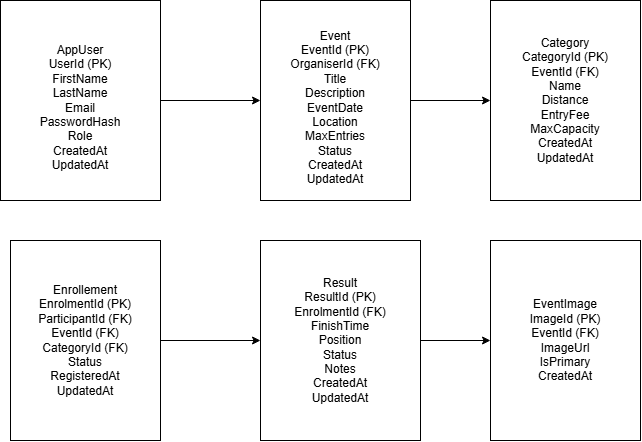

The diagram above was exported from draw.io. Its source (the exported page's mxGraphModel, read from the mxfile embedded in the PNG):
<mxGraphModel dx="860" dy="1565" grid="1" gridSize="10" guides="1" tooltips="1" connect="1" arrows="1" fold="1" page="1" pageScale="1" pageWidth="850" pageHeight="1100" math="0" shadow="0">
  <root>
    <mxCell id="0" />
    <mxCell id="1" parent="0" />
    <mxCell id="9G5rKcH763O9GrjRdcs9-16" edge="1" parent="1" source="9G5rKcH763O9GrjRdcs9-3" style="edgeStyle=orthogonalEdgeStyle;rounded=0;orthogonalLoop=1;jettySize=auto;html=1;" target="9G5rKcH763O9GrjRdcs9-4" value="">
      <mxGeometry relative="1" as="geometry" />
    </mxCell>
    <mxCell id="9G5rKcH763O9GrjRdcs9-3" parent="1" style="rounded=0;whiteSpace=wrap;html=1;" value="&lt;br&gt;&lt;div&gt;AppUser&lt;/div&gt;&lt;div&gt;&lt;div&gt;UserId (PK)&lt;/div&gt;&lt;div&gt;FirstName&lt;/div&gt;&lt;div&gt;LastName&lt;/div&gt;&lt;div&gt;Email&lt;/div&gt;&lt;div&gt;PasswordHash&lt;/div&gt;&lt;div&gt;Role&lt;/div&gt;&lt;div&gt;CreatedAt&lt;/div&gt;&lt;div&gt;UpdatedAt&lt;/div&gt;&lt;/div&gt;" vertex="1">
      <mxGeometry height="200" width="160" x="10" y="-80" as="geometry" />
    </mxCell>
    <mxCell id="9G5rKcH763O9GrjRdcs9-15" edge="1" parent="1" source="9G5rKcH763O9GrjRdcs9-4" style="edgeStyle=orthogonalEdgeStyle;rounded=0;orthogonalLoop=1;jettySize=auto;html=1;" target="9G5rKcH763O9GrjRdcs9-5" value="">
      <mxGeometry relative="1" as="geometry" />
    </mxCell>
    <mxCell id="9G5rKcH763O9GrjRdcs9-4" parent="1" style="rounded=0;whiteSpace=wrap;html=1;" value="&lt;br&gt;&lt;div&gt;Event&lt;/div&gt;&lt;div&gt;&lt;div&gt;EventId (PK)&lt;/div&gt;&lt;div&gt;OrganiserId (FK)&lt;/div&gt;&lt;div&gt;Title&lt;/div&gt;&lt;div&gt;Description&lt;/div&gt;&lt;div&gt;EventDate&lt;/div&gt;&lt;div&gt;Location&lt;/div&gt;&lt;div&gt;MaxEntries&lt;/div&gt;&lt;div&gt;Status&lt;/div&gt;&lt;div&gt;CreatedAt&lt;/div&gt;&lt;div&gt;UpdatedAt&lt;/div&gt;&lt;/div&gt;" vertex="1">
      <mxGeometry height="200" width="150" x="270" y="-80" as="geometry" />
    </mxCell>
    <mxCell id="9G5rKcH763O9GrjRdcs9-5" parent="1" style="rounded=0;whiteSpace=wrap;html=1;" value="Category&lt;div&gt;&lt;div&gt;CategoryId (PK)&lt;/div&gt;&lt;div&gt;EventId (FK)&lt;/div&gt;&lt;div&gt;Name&lt;/div&gt;&lt;div&gt;Distance&lt;/div&gt;&lt;div&gt;EntryFee&lt;/div&gt;&lt;div&gt;MaxCapacity&lt;/div&gt;&lt;div&gt;CreatedAt&lt;/div&gt;&lt;div&gt;UpdatedAt&lt;/div&gt;&lt;/div&gt;" vertex="1">
      <mxGeometry height="200" width="150" x="500" y="-80" as="geometry" />
    </mxCell>
    <mxCell id="9G5rKcH763O9GrjRdcs9-13" edge="1" parent="1" source="9G5rKcH763O9GrjRdcs9-6" style="edgeStyle=orthogonalEdgeStyle;rounded=0;orthogonalLoop=1;jettySize=auto;html=1;" target="9G5rKcH763O9GrjRdcs9-7" value="">
      <mxGeometry relative="1" as="geometry" />
    </mxCell>
    <mxCell id="9G5rKcH763O9GrjRdcs9-6" parent="1" style="rounded=0;whiteSpace=wrap;html=1;" value="Enrollement&lt;div&gt;&lt;div&gt;EnrolmentId (PK)&lt;/div&gt;&lt;div&gt;ParticipantId (FK)&lt;/div&gt;&lt;div&gt;EventId (FK)&lt;/div&gt;&lt;div&gt;CategoryId (FK)&lt;/div&gt;&lt;div&gt;Status&lt;/div&gt;&lt;div&gt;RegisteredAt&lt;/div&gt;&lt;div&gt;UpdatedAt&lt;/div&gt;&lt;/div&gt;" vertex="1">
      <mxGeometry height="200" width="150" x="20" y="160" as="geometry" />
    </mxCell>
    <mxCell id="9G5rKcH763O9GrjRdcs9-14" edge="1" parent="1" source="9G5rKcH763O9GrjRdcs9-7" style="edgeStyle=orthogonalEdgeStyle;rounded=0;orthogonalLoop=1;jettySize=auto;html=1;" target="9G5rKcH763O9GrjRdcs9-8" value="">
      <mxGeometry relative="1" as="geometry" />
    </mxCell>
    <mxCell id="9G5rKcH763O9GrjRdcs9-7" parent="1" style="rounded=0;whiteSpace=wrap;html=1;" value="Result&lt;div&gt;&lt;div&gt;ResultId (PK)&lt;/div&gt;&lt;div&gt;EnrolmentId (FK)&lt;/div&gt;&lt;div&gt;FinishTime&lt;/div&gt;&lt;div&gt;Position&lt;/div&gt;&lt;div&gt;Status&lt;/div&gt;&lt;div&gt;Notes&lt;/div&gt;&lt;div&gt;CreatedAt&lt;/div&gt;&lt;div&gt;UpdatedAt&lt;/div&gt;&lt;/div&gt;" vertex="1">
      <mxGeometry height="200" width="160" x="270" y="160" as="geometry" />
    </mxCell>
    <mxCell id="9G5rKcH763O9GrjRdcs9-8" parent="1" style="rounded=0;whiteSpace=wrap;html=1;" value="EventImage&lt;div&gt;&lt;div&gt;ImageId (PK)&lt;/div&gt;&lt;div&gt;EventId (FK)&lt;/div&gt;&lt;div&gt;ImageUrl&lt;/div&gt;&lt;div&gt;IsPrimary&lt;/div&gt;&lt;div&gt;CreatedAt&lt;/div&gt;&lt;/div&gt;" vertex="1">
      <mxGeometry height="200" width="150" x="500" y="160" as="geometry" />
    </mxCell>
  </root>
</mxGraphModel>